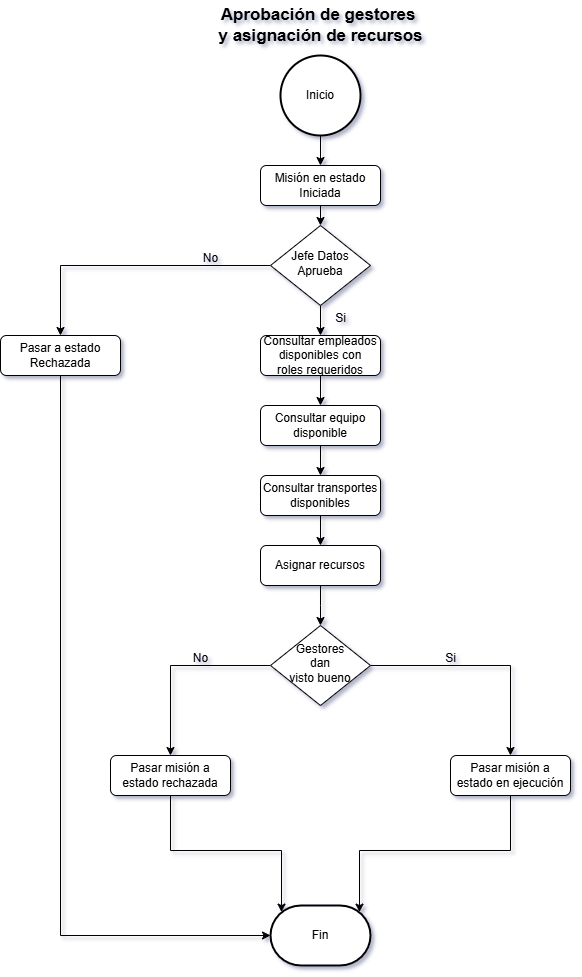

The diagram above was exported from draw.io. Its source (the exported page's mxGraphModel, read from the mxfile embedded in the PNG):
<mxGraphModel dx="1380" dy="752" grid="1" gridSize="10" guides="1" tooltips="1" connect="1" arrows="1" fold="1" page="1" pageScale="1" pageWidth="827" pageHeight="1169" background="#ffffff" math="0" shadow="1">
  <root>
    <mxCell id="WIyWlLk6GJQsqaUBKTNV-0" />
    <mxCell id="WIyWlLk6GJQsqaUBKTNV-1" parent="WIyWlLk6GJQsqaUBKTNV-0" />
    <mxCell id="SuNiC11pefGB2FWKdMSc-25" style="edgeStyle=orthogonalEdgeStyle;rounded=0;orthogonalLoop=1;jettySize=auto;html=1;exitX=0.5;exitY=1;exitDx=0;exitDy=0;entryX=0.5;entryY=0;entryDx=0;entryDy=0;" parent="WIyWlLk6GJQsqaUBKTNV-1" source="WIyWlLk6GJQsqaUBKTNV-3" target="WIyWlLk6GJQsqaUBKTNV-6" edge="1">
      <mxGeometry relative="1" as="geometry" />
    </mxCell>
    <mxCell id="WIyWlLk6GJQsqaUBKTNV-3" value="Misión en estado Iniciada" style="rounded=1;whiteSpace=wrap;html=1;fontSize=12;glass=0;strokeWidth=1;shadow=0;" parent="WIyWlLk6GJQsqaUBKTNV-1" vertex="1">
      <mxGeometry x="320" y="170" width="120" height="40" as="geometry" />
    </mxCell>
    <mxCell id="SuNiC11pefGB2FWKdMSc-26" style="edgeStyle=orthogonalEdgeStyle;rounded=0;orthogonalLoop=1;jettySize=auto;html=1;exitX=0;exitY=0.5;exitDx=0;exitDy=0;entryX=0.5;entryY=0;entryDx=0;entryDy=0;" parent="WIyWlLk6GJQsqaUBKTNV-1" source="WIyWlLk6GJQsqaUBKTNV-6" target="SuNiC11pefGB2FWKdMSc-12" edge="1">
      <mxGeometry relative="1" as="geometry" />
    </mxCell>
    <mxCell id="SuNiC11pefGB2FWKdMSc-28" style="edgeStyle=orthogonalEdgeStyle;rounded=0;orthogonalLoop=1;jettySize=auto;html=1;exitX=0.5;exitY=1;exitDx=0;exitDy=0;entryX=0.5;entryY=0;entryDx=0;entryDy=0;" parent="WIyWlLk6GJQsqaUBKTNV-1" source="WIyWlLk6GJQsqaUBKTNV-6" target="SuNiC11pefGB2FWKdMSc-13" edge="1">
      <mxGeometry relative="1" as="geometry" />
    </mxCell>
    <mxCell id="WIyWlLk6GJQsqaUBKTNV-6" value="Jefe Datos&lt;div&gt;Aprueba&lt;/div&gt;" style="rhombus;whiteSpace=wrap;html=1;shadow=0;fontFamily=Helvetica;fontSize=12;align=center;strokeWidth=1;spacing=6;spacingTop=-4;" parent="WIyWlLk6GJQsqaUBKTNV-1" vertex="1">
      <mxGeometry x="330" y="230" width="100" height="80" as="geometry" />
    </mxCell>
    <mxCell id="SuNiC11pefGB2FWKdMSc-24" style="edgeStyle=orthogonalEdgeStyle;rounded=0;orthogonalLoop=1;jettySize=auto;html=1;exitX=0.5;exitY=1;exitDx=0;exitDy=0;exitPerimeter=0;entryX=0.5;entryY=0;entryDx=0;entryDy=0;" parent="WIyWlLk6GJQsqaUBKTNV-1" source="SuNiC11pefGB2FWKdMSc-11" target="WIyWlLk6GJQsqaUBKTNV-3" edge="1">
      <mxGeometry relative="1" as="geometry" />
    </mxCell>
    <mxCell id="SuNiC11pefGB2FWKdMSc-11" value="Inicio" style="strokeWidth=2;html=1;shape=mxgraph.flowchart.start_2;whiteSpace=wrap;" parent="WIyWlLk6GJQsqaUBKTNV-1" vertex="1">
      <mxGeometry x="340" y="60" width="80" height="80" as="geometry" />
    </mxCell>
    <mxCell id="SuNiC11pefGB2FWKdMSc-12" value="Pasar a estado Rechazada" style="rounded=1;whiteSpace=wrap;html=1;fontSize=12;glass=0;strokeWidth=1;shadow=0;" parent="WIyWlLk6GJQsqaUBKTNV-1" vertex="1">
      <mxGeometry x="60" y="340" width="120" height="40" as="geometry" />
    </mxCell>
    <mxCell id="SuNiC11pefGB2FWKdMSc-31" style="edgeStyle=orthogonalEdgeStyle;rounded=0;orthogonalLoop=1;jettySize=auto;html=1;exitX=0.5;exitY=1;exitDx=0;exitDy=0;entryX=0.5;entryY=0;entryDx=0;entryDy=0;" parent="WIyWlLk6GJQsqaUBKTNV-1" source="SuNiC11pefGB2FWKdMSc-13" target="SuNiC11pefGB2FWKdMSc-14" edge="1">
      <mxGeometry relative="1" as="geometry" />
    </mxCell>
    <mxCell id="SuNiC11pefGB2FWKdMSc-13" value="Consultar empleados&lt;div&gt;disponibles con&lt;/div&gt;&lt;div&gt;roles requeridos&lt;/div&gt;" style="rounded=1;whiteSpace=wrap;html=1;fontSize=12;glass=0;strokeWidth=1;shadow=0;" parent="WIyWlLk6GJQsqaUBKTNV-1" vertex="1">
      <mxGeometry x="320" y="340" width="120" height="40" as="geometry" />
    </mxCell>
    <mxCell id="SuNiC11pefGB2FWKdMSc-32" style="edgeStyle=orthogonalEdgeStyle;rounded=0;orthogonalLoop=1;jettySize=auto;html=1;exitX=0.5;exitY=1;exitDx=0;exitDy=0;entryX=0.5;entryY=0;entryDx=0;entryDy=0;" parent="WIyWlLk6GJQsqaUBKTNV-1" source="SuNiC11pefGB2FWKdMSc-14" target="SuNiC11pefGB2FWKdMSc-15" edge="1">
      <mxGeometry relative="1" as="geometry" />
    </mxCell>
    <mxCell id="SuNiC11pefGB2FWKdMSc-14" value="Consultar equipo&lt;div&gt;disponible&lt;/div&gt;" style="rounded=1;whiteSpace=wrap;html=1;fontSize=12;glass=0;strokeWidth=1;shadow=0;" parent="WIyWlLk6GJQsqaUBKTNV-1" vertex="1">
      <mxGeometry x="320" y="410" width="120" height="40" as="geometry" />
    </mxCell>
    <mxCell id="SuNiC11pefGB2FWKdMSc-33" style="edgeStyle=orthogonalEdgeStyle;rounded=0;orthogonalLoop=1;jettySize=auto;html=1;exitX=0.5;exitY=1;exitDx=0;exitDy=0;entryX=0.5;entryY=0;entryDx=0;entryDy=0;" parent="WIyWlLk6GJQsqaUBKTNV-1" source="SuNiC11pefGB2FWKdMSc-15" target="SuNiC11pefGB2FWKdMSc-18" edge="1">
      <mxGeometry relative="1" as="geometry" />
    </mxCell>
    <mxCell id="SuNiC11pefGB2FWKdMSc-15" value="Consultar transportes&lt;div&gt;disponibles&lt;/div&gt;" style="rounded=1;whiteSpace=wrap;html=1;fontSize=12;glass=0;strokeWidth=1;shadow=0;" parent="WIyWlLk6GJQsqaUBKTNV-1" vertex="1">
      <mxGeometry x="320" y="480" width="120" height="40" as="geometry" />
    </mxCell>
    <mxCell id="SuNiC11pefGB2FWKdMSc-38" style="edgeStyle=orthogonalEdgeStyle;rounded=0;orthogonalLoop=1;jettySize=auto;html=1;exitX=1;exitY=0.5;exitDx=0;exitDy=0;entryX=0.5;entryY=0;entryDx=0;entryDy=0;" parent="WIyWlLk6GJQsqaUBKTNV-1" source="SuNiC11pefGB2FWKdMSc-16" target="SuNiC11pefGB2FWKdMSc-37" edge="1">
      <mxGeometry relative="1" as="geometry" />
    </mxCell>
    <mxCell id="SuNiC11pefGB2FWKdMSc-39" style="edgeStyle=orthogonalEdgeStyle;rounded=0;orthogonalLoop=1;jettySize=auto;html=1;exitX=0;exitY=0.5;exitDx=0;exitDy=0;entryX=0.5;entryY=0;entryDx=0;entryDy=0;" parent="WIyWlLk6GJQsqaUBKTNV-1" source="SuNiC11pefGB2FWKdMSc-16" target="SuNiC11pefGB2FWKdMSc-19" edge="1">
      <mxGeometry relative="1" as="geometry" />
    </mxCell>
    <mxCell id="SuNiC11pefGB2FWKdMSc-16" value="Gestores&lt;div&gt;dan&lt;/div&gt;&lt;div&gt;visto bueno&lt;/div&gt;" style="rhombus;whiteSpace=wrap;html=1;shadow=0;fontFamily=Helvetica;fontSize=12;align=center;strokeWidth=1;spacing=6;spacingTop=-4;" parent="WIyWlLk6GJQsqaUBKTNV-1" vertex="1">
      <mxGeometry x="330" y="630" width="100" height="80" as="geometry" />
    </mxCell>
    <mxCell id="SuNiC11pefGB2FWKdMSc-34" style="edgeStyle=orthogonalEdgeStyle;rounded=0;orthogonalLoop=1;jettySize=auto;html=1;exitX=0.5;exitY=1;exitDx=0;exitDy=0;" parent="WIyWlLk6GJQsqaUBKTNV-1" source="SuNiC11pefGB2FWKdMSc-18" edge="1">
      <mxGeometry relative="1" as="geometry">
        <mxPoint x="380" y="630" as="targetPoint" />
      </mxGeometry>
    </mxCell>
    <mxCell id="SuNiC11pefGB2FWKdMSc-18" value="Asignar recursos" style="rounded=1;whiteSpace=wrap;html=1;fontSize=12;glass=0;strokeWidth=1;shadow=0;" parent="WIyWlLk6GJQsqaUBKTNV-1" vertex="1">
      <mxGeometry x="320" y="550" width="120" height="40" as="geometry" />
    </mxCell>
    <mxCell id="SuNiC11pefGB2FWKdMSc-19" value="Pasar misión a&lt;div&gt;estado rechazada&lt;/div&gt;" style="rounded=1;whiteSpace=wrap;html=1;fontSize=12;glass=0;strokeWidth=1;shadow=0;" parent="WIyWlLk6GJQsqaUBKTNV-1" vertex="1">
      <mxGeometry x="170" y="760" width="120" height="40" as="geometry" />
    </mxCell>
    <mxCell id="SuNiC11pefGB2FWKdMSc-20" value="Fin" style="strokeWidth=2;html=1;shape=mxgraph.flowchart.terminator;whiteSpace=wrap;" parent="WIyWlLk6GJQsqaUBKTNV-1" vertex="1">
      <mxGeometry x="330" y="910" width="100" height="60" as="geometry" />
    </mxCell>
    <mxCell id="SuNiC11pefGB2FWKdMSc-21" value="&lt;font style=&quot;font-size: 17px;&quot;&gt;&lt;b&gt;Aprobación de gestores&amp;nbsp;&lt;/b&gt;&lt;/font&gt;&lt;div&gt;&lt;font style=&quot;font-size: 17px;&quot;&gt;&lt;b&gt;y asignación de recursos&lt;/b&gt;&lt;/font&gt;&lt;/div&gt;" style="text;html=1;align=center;verticalAlign=middle;resizable=0;points=[];autosize=1;strokeColor=none;fillColor=none;" parent="WIyWlLk6GJQsqaUBKTNV-1" vertex="1">
      <mxGeometry x="265" y="5" width="230" height="50" as="geometry" />
    </mxCell>
    <mxCell id="SuNiC11pefGB2FWKdMSc-27" value="No" style="text;html=1;align=center;verticalAlign=middle;resizable=0;points=[];autosize=1;strokeColor=none;fillColor=none;" parent="WIyWlLk6GJQsqaUBKTNV-1" vertex="1">
      <mxGeometry x="250" y="248" width="40" height="30" as="geometry" />
    </mxCell>
    <mxCell id="SuNiC11pefGB2FWKdMSc-29" value="Si" style="text;html=1;align=center;verticalAlign=middle;resizable=0;points=[];autosize=1;strokeColor=none;fillColor=none;" parent="WIyWlLk6GJQsqaUBKTNV-1" vertex="1">
      <mxGeometry x="385" y="308" width="30" height="30" as="geometry" />
    </mxCell>
    <mxCell id="SuNiC11pefGB2FWKdMSc-37" value="Pasar misión a&lt;div&gt;estado en ejecución&lt;/div&gt;" style="rounded=1;whiteSpace=wrap;html=1;fontSize=12;glass=0;strokeWidth=1;shadow=0;" parent="WIyWlLk6GJQsqaUBKTNV-1" vertex="1">
      <mxGeometry x="510" y="760" width="120" height="40" as="geometry" />
    </mxCell>
    <mxCell id="SuNiC11pefGB2FWKdMSc-40" value="No" style="text;html=1;align=center;verticalAlign=middle;resizable=0;points=[];autosize=1;strokeColor=none;fillColor=none;" parent="WIyWlLk6GJQsqaUBKTNV-1" vertex="1">
      <mxGeometry x="240" y="648" width="40" height="30" as="geometry" />
    </mxCell>
    <mxCell id="SuNiC11pefGB2FWKdMSc-41" value="Si" style="text;html=1;align=center;verticalAlign=middle;resizable=0;points=[];autosize=1;strokeColor=none;fillColor=none;" parent="WIyWlLk6GJQsqaUBKTNV-1" vertex="1">
      <mxGeometry x="495" y="648" width="30" height="30" as="geometry" />
    </mxCell>
    <mxCell id="CmQIZ_EYWTPHqhj9J64Y-1" style="edgeStyle=orthogonalEdgeStyle;rounded=0;orthogonalLoop=1;jettySize=auto;html=1;exitX=0.5;exitY=1;exitDx=0;exitDy=0;entryX=0.11;entryY=0.11;entryDx=0;entryDy=0;entryPerimeter=0;" edge="1" parent="WIyWlLk6GJQsqaUBKTNV-1" source="SuNiC11pefGB2FWKdMSc-19" target="SuNiC11pefGB2FWKdMSc-20">
      <mxGeometry relative="1" as="geometry" />
    </mxCell>
    <mxCell id="CmQIZ_EYWTPHqhj9J64Y-2" style="edgeStyle=orthogonalEdgeStyle;rounded=0;orthogonalLoop=1;jettySize=auto;html=1;exitX=0.5;exitY=1;exitDx=0;exitDy=0;entryX=0.89;entryY=0.11;entryDx=0;entryDy=0;entryPerimeter=0;" edge="1" parent="WIyWlLk6GJQsqaUBKTNV-1" source="SuNiC11pefGB2FWKdMSc-37" target="SuNiC11pefGB2FWKdMSc-20">
      <mxGeometry relative="1" as="geometry" />
    </mxCell>
    <mxCell id="CmQIZ_EYWTPHqhj9J64Y-3" style="edgeStyle=orthogonalEdgeStyle;rounded=0;orthogonalLoop=1;jettySize=auto;html=1;exitX=0.5;exitY=1;exitDx=0;exitDy=0;entryX=0;entryY=0.5;entryDx=0;entryDy=0;entryPerimeter=0;" edge="1" parent="WIyWlLk6GJQsqaUBKTNV-1" source="SuNiC11pefGB2FWKdMSc-12" target="SuNiC11pefGB2FWKdMSc-20">
      <mxGeometry relative="1" as="geometry" />
    </mxCell>
  </root>
</mxGraphModel>